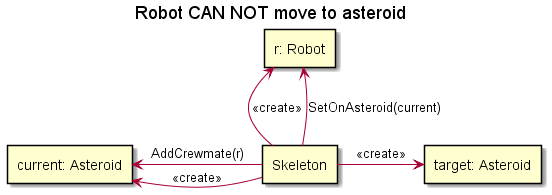

The diagram above was rendered by PlantUML. Its source (embedded in the PNG):
@startuml

title "Robot CAN NOT move to asteroid"

rectangle "r: Robot" as settler
rectangle "current: Asteroid" as current
rectangle "target: Asteroid" as target
rectangle "Skeleton" as skeleton

skeleton -up-> settler : <<create>>
skeleton -up-> settler: SetOnAsteroid(current)
skeleton -left-> current : <<create>>
skeleton-left-> current: AddCrewmate(r)
skeleton -right-> target: <<create>>

@enduml